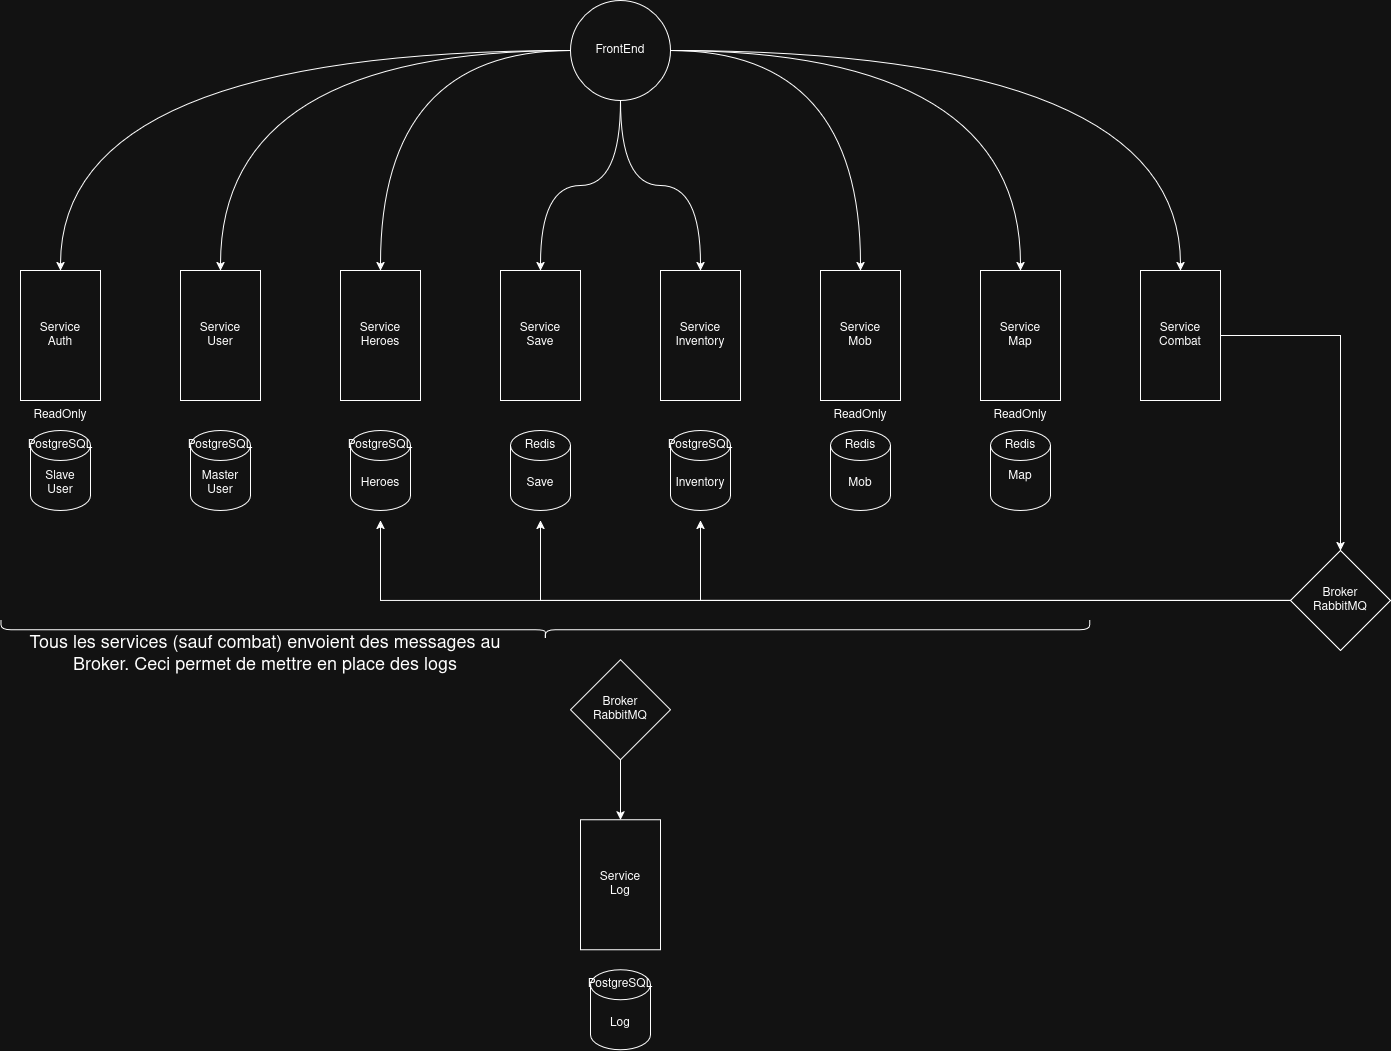

The diagram above was exported from draw.io. Its source (the exported page's mxGraphModel, read from the mxfile embedded in the PNG):
<mxGraphModel dx="2580" dy="823" grid="1" gridSize="10" guides="1" tooltips="1" connect="1" arrows="1" fold="1" page="1" pageScale="1" pageWidth="827" pageHeight="1169" math="0" shadow="0">
  <root>
    <mxCell id="0" />
    <mxCell id="1" parent="0" />
    <mxCell id="B2UPtDk70hVmB2srE96P-41" edge="1" parent="1" source="cKuHWLdZgLNIaFD_NV8b-3" style="edgeStyle=orthogonalEdgeStyle;curved=1;rounded=0;orthogonalLoop=1;jettySize=auto;html=1;entryX=0.5;entryY=0;entryDx=0;entryDy=0;" target="cKuHWLdZgLNIaFD_NV8b-25">
      <mxGeometry relative="1" as="geometry" />
    </mxCell>
    <mxCell id="B2UPtDk70hVmB2srE96P-42" edge="1" parent="1" source="cKuHWLdZgLNIaFD_NV8b-3" style="edgeStyle=orthogonalEdgeStyle;curved=1;rounded=0;orthogonalLoop=1;jettySize=auto;html=1;entryX=0.5;entryY=0;entryDx=0;entryDy=0;" target="cKuHWLdZgLNIaFD_NV8b-6">
      <mxGeometry relative="1" as="geometry" />
    </mxCell>
    <mxCell id="B2UPtDk70hVmB2srE96P-43" edge="1" parent="1" source="cKuHWLdZgLNIaFD_NV8b-3" style="edgeStyle=orthogonalEdgeStyle;curved=1;rounded=0;orthogonalLoop=1;jettySize=auto;html=1;entryX=0.5;entryY=0;entryDx=0;entryDy=0;" target="cKuHWLdZgLNIaFD_NV8b-9">
      <mxGeometry relative="1" as="geometry" />
    </mxCell>
    <mxCell id="B2UPtDk70hVmB2srE96P-44" edge="1" parent="1" source="cKuHWLdZgLNIaFD_NV8b-3" style="edgeStyle=orthogonalEdgeStyle;curved=1;rounded=0;orthogonalLoop=1;jettySize=auto;html=1;entryX=0.5;entryY=0;entryDx=0;entryDy=0;" target="cKuHWLdZgLNIaFD_NV8b-11">
      <mxGeometry relative="1" as="geometry" />
    </mxCell>
    <mxCell id="B2UPtDk70hVmB2srE96P-45" edge="1" parent="1" source="cKuHWLdZgLNIaFD_NV8b-3" style="edgeStyle=orthogonalEdgeStyle;curved=1;rounded=0;orthogonalLoop=1;jettySize=auto;html=1;entryX=0.5;entryY=0;entryDx=0;entryDy=0;" target="cKuHWLdZgLNIaFD_NV8b-15">
      <mxGeometry relative="1" as="geometry" />
    </mxCell>
    <mxCell id="B2UPtDk70hVmB2srE96P-46" edge="1" parent="1" source="cKuHWLdZgLNIaFD_NV8b-3" style="edgeStyle=orthogonalEdgeStyle;curved=1;rounded=0;orthogonalLoop=1;jettySize=auto;html=1;entryX=0.5;entryY=0;entryDx=0;entryDy=0;" target="B2UPtDk70hVmB2srE96P-1">
      <mxGeometry relative="1" as="geometry" />
    </mxCell>
    <mxCell id="B2UPtDk70hVmB2srE96P-47" edge="1" parent="1" source="cKuHWLdZgLNIaFD_NV8b-3" style="edgeStyle=orthogonalEdgeStyle;curved=1;rounded=0;orthogonalLoop=1;jettySize=auto;html=1;entryX=0.5;entryY=0;entryDx=0;entryDy=0;" target="cKuHWLdZgLNIaFD_NV8b-36">
      <mxGeometry relative="1" as="geometry" />
    </mxCell>
    <mxCell id="B2UPtDk70hVmB2srE96P-48" edge="1" parent="1" source="cKuHWLdZgLNIaFD_NV8b-3" style="edgeStyle=orthogonalEdgeStyle;curved=1;rounded=0;orthogonalLoop=1;jettySize=auto;html=1;entryX=0.5;entryY=0;entryDx=0;entryDy=0;" target="cKuHWLdZgLNIaFD_NV8b-13">
      <mxGeometry relative="1" as="geometry" />
    </mxCell>
    <mxCell id="cKuHWLdZgLNIaFD_NV8b-3" parent="1" style="ellipse;whiteSpace=wrap;html=1;aspect=fixed;" value="FrontEnd" vertex="1">
      <mxGeometry height="100" width="100" x="430" y="50" as="geometry" />
    </mxCell>
    <mxCell id="cKuHWLdZgLNIaFD_NV8b-6" parent="1" style="rounded=0;whiteSpace=wrap;html=1;" value="&lt;div&gt;Service&lt;/div&gt;&lt;div&gt;User&lt;/div&gt;" vertex="1">
      <mxGeometry height="130" width="80" x="40" y="320" as="geometry" />
    </mxCell>
    <mxCell id="cKuHWLdZgLNIaFD_NV8b-7" parent="1" style="shape=cylinder3;whiteSpace=wrap;html=1;boundedLbl=1;backgroundOutline=1;size=15;" value="Master User" vertex="1">
      <mxGeometry height="80" width="60" x="50" y="480" as="geometry" />
    </mxCell>
    <mxCell id="cKuHWLdZgLNIaFD_NV8b-9" parent="1" style="rounded=0;whiteSpace=wrap;html=1;" value="&lt;div&gt;Service&lt;/div&gt;&lt;div&gt;Heroes&lt;/div&gt;" vertex="1">
      <mxGeometry height="130" width="80" x="200" y="320" as="geometry" />
    </mxCell>
    <mxCell id="cKuHWLdZgLNIaFD_NV8b-10" parent="1" style="shape=cylinder3;whiteSpace=wrap;html=1;boundedLbl=1;backgroundOutline=1;size=15;" value="Heroes" vertex="1">
      <mxGeometry height="80" width="60" x="210" y="480" as="geometry" />
    </mxCell>
    <mxCell id="cKuHWLdZgLNIaFD_NV8b-11" parent="1" style="rounded=0;whiteSpace=wrap;html=1;" value="&lt;div&gt;Service&lt;/div&gt;&lt;div&gt;Save&lt;/div&gt;" vertex="1">
      <mxGeometry height="130" width="80" x="360" y="320" as="geometry" />
    </mxCell>
    <mxCell id="cKuHWLdZgLNIaFD_NV8b-12" parent="1" style="shape=cylinder3;whiteSpace=wrap;html=1;boundedLbl=1;backgroundOutline=1;size=15;" value="Save" vertex="1">
      <mxGeometry height="80" width="60" x="370" y="480" as="geometry" />
    </mxCell>
    <mxCell id="cKuHWLdZgLNIaFD_NV8b-13" parent="1" style="rounded=0;whiteSpace=wrap;html=1;" value="&lt;div&gt;Service&lt;/div&gt;&lt;div&gt;Mob&lt;/div&gt;" vertex="1">
      <mxGeometry height="130" width="80" x="680" y="320" as="geometry" />
    </mxCell>
    <mxCell id="cKuHWLdZgLNIaFD_NV8b-14" parent="1" style="shape=cylinder3;whiteSpace=wrap;html=1;boundedLbl=1;backgroundOutline=1;size=15;" value="Mob" vertex="1">
      <mxGeometry height="80" width="60" x="690" y="480" as="geometry" />
    </mxCell>
    <mxCell id="cKuHWLdZgLNIaFD_NV8b-15" parent="1" style="rounded=0;whiteSpace=wrap;html=1;" value="&lt;div&gt;Service&lt;/div&gt;&lt;div&gt;Inventory&lt;/div&gt;" vertex="1">
      <mxGeometry height="130" width="80" x="520" y="320" as="geometry" />
    </mxCell>
    <mxCell id="cKuHWLdZgLNIaFD_NV8b-16" parent="1" style="shape=cylinder3;whiteSpace=wrap;html=1;boundedLbl=1;backgroundOutline=1;size=15;" value="Inventory" vertex="1">
      <mxGeometry height="80" width="60" x="530" y="480" as="geometry" />
    </mxCell>
    <mxCell id="cKuHWLdZgLNIaFD_NV8b-25" parent="1" style="rounded=0;whiteSpace=wrap;html=1;" value="&lt;div&gt;Service&lt;/div&gt;&lt;div&gt;Auth&lt;/div&gt;" vertex="1">
      <mxGeometry height="130" width="80" x="-120" y="320" as="geometry" />
    </mxCell>
    <mxCell id="cKuHWLdZgLNIaFD_NV8b-26" parent="1" style="shape=cylinder3;whiteSpace=wrap;html=1;boundedLbl=1;backgroundOutline=1;size=15;" value="&lt;div&gt;Slave&lt;/div&gt;&lt;div&gt;User&lt;/div&gt;" vertex="1">
      <mxGeometry height="80" width="60" x="-110" y="480" as="geometry" />
    </mxCell>
    <mxCell id="cKuHWLdZgLNIaFD_NV8b-31" parent="1" style="text;html=1;whiteSpace=wrap;strokeColor=none;fillColor=none;align=center;verticalAlign=middle;rounded=0;" value="ReadOnly" vertex="1">
      <mxGeometry height="30" width="60" x="-110" y="450" as="geometry" />
    </mxCell>
    <mxCell id="cKuHWLdZgLNIaFD_NV8b-32" parent="1" style="text;html=1;whiteSpace=wrap;strokeColor=none;fillColor=none;align=center;verticalAlign=middle;rounded=0;" value="PostgreSQL" vertex="1">
      <mxGeometry height="30" width="60" x="-110" y="480" as="geometry" />
    </mxCell>
    <mxCell id="cKuHWLdZgLNIaFD_NV8b-34" parent="1" style="text;html=1;whiteSpace=wrap;strokeColor=none;fillColor=none;align=center;verticalAlign=middle;rounded=0;" value="PostgreSQL" vertex="1">
      <mxGeometry height="30" width="60" x="50" y="480" as="geometry" />
    </mxCell>
    <mxCell id="cKuHWLdZgLNIaFD_NV8b-36" parent="1" style="rounded=0;whiteSpace=wrap;html=1;" value="&lt;div&gt;Service&lt;/div&gt;&lt;div&gt;Map&lt;/div&gt;" vertex="1">
      <mxGeometry height="130" width="80" x="840" y="320" as="geometry" />
    </mxCell>
    <mxCell id="cKuHWLdZgLNIaFD_NV8b-37" parent="1" style="shape=cylinder3;whiteSpace=wrap;html=1;boundedLbl=1;backgroundOutline=1;size=15;" value="&lt;div&gt;Map&lt;/div&gt;&lt;div&gt;&lt;br&gt;&lt;/div&gt;" vertex="1">
      <mxGeometry height="80" width="60" x="850" y="480" as="geometry" />
    </mxCell>
    <mxCell id="cKuHWLdZgLNIaFD_NV8b-45" parent="1" style="text;html=1;whiteSpace=wrap;strokeColor=none;fillColor=none;align=center;verticalAlign=middle;rounded=0;" value="Redis" vertex="1">
      <mxGeometry height="30" width="60" x="690" y="480" as="geometry" />
    </mxCell>
    <mxCell id="cKuHWLdZgLNIaFD_NV8b-46" parent="1" style="text;html=1;whiteSpace=wrap;strokeColor=none;fillColor=none;align=center;verticalAlign=middle;rounded=0;" value="ReadOnly" vertex="1">
      <mxGeometry height="30" width="60" x="690" y="450" as="geometry" />
    </mxCell>
    <mxCell id="EkCNZAupZb5BEtVKKFNt-3" parent="1" style="text;html=1;whiteSpace=wrap;strokeColor=none;fillColor=none;align=center;verticalAlign=middle;rounded=0;" value="Redis" vertex="1">
      <mxGeometry height="30" width="60" x="850" y="480" as="geometry" />
    </mxCell>
    <mxCell id="EkCNZAupZb5BEtVKKFNt-4" parent="1" style="text;html=1;whiteSpace=wrap;strokeColor=none;fillColor=none;align=center;verticalAlign=middle;rounded=0;" value="ReadOnly" vertex="1">
      <mxGeometry height="30" width="60" x="850" y="450" as="geometry" />
    </mxCell>
    <mxCell id="EkCNZAupZb5BEtVKKFNt-5" parent="1" style="text;html=1;whiteSpace=wrap;strokeColor=none;fillColor=none;align=center;verticalAlign=middle;rounded=0;" value="PostgreSQL" vertex="1">
      <mxGeometry height="30" width="60" x="210" y="480" as="geometry" />
    </mxCell>
    <mxCell id="EkCNZAupZb5BEtVKKFNt-6" parent="1" style="text;html=1;whiteSpace=wrap;strokeColor=none;fillColor=none;align=center;verticalAlign=middle;rounded=0;" value="Redis" vertex="1">
      <mxGeometry height="30" width="60" x="370" y="480" as="geometry" />
    </mxCell>
    <mxCell id="EkCNZAupZb5BEtVKKFNt-7" parent="1" style="text;html=1;whiteSpace=wrap;strokeColor=none;fillColor=none;align=center;verticalAlign=middle;rounded=0;" value="PostgreSQL" vertex="1">
      <mxGeometry height="30" width="60" x="530" y="480" as="geometry" />
    </mxCell>
    <mxCell id="B2UPtDk70hVmB2srE96P-12" edge="1" parent="1" source="B2UPtDk70hVmB2srE96P-1" style="edgeStyle=orthogonalEdgeStyle;rounded=0;orthogonalLoop=1;jettySize=auto;html=1;entryX=0.5;entryY=0;entryDx=0;entryDy=0;" target="B2UPtDk70hVmB2srE96P-2">
      <mxGeometry relative="1" as="geometry" />
    </mxCell>
    <mxCell id="B2UPtDk70hVmB2srE96P-1" parent="1" style="rounded=0;whiteSpace=wrap;html=1;" value="&lt;div&gt;Service&lt;/div&gt;&lt;div&gt;Combat&lt;/div&gt;" vertex="1">
      <mxGeometry height="130" width="80" x="1000" y="320" as="geometry" />
    </mxCell>
    <mxCell id="B2UPtDk70hVmB2srE96P-13" edge="1" parent="1" source="B2UPtDk70hVmB2srE96P-2" style="edgeStyle=orthogonalEdgeStyle;rounded=0;orthogonalLoop=1;jettySize=auto;html=1;">
      <mxGeometry relative="1" as="geometry">
        <mxPoint x="560" y="570" as="targetPoint" />
      </mxGeometry>
    </mxCell>
    <mxCell id="B2UPtDk70hVmB2srE96P-14" edge="1" parent="1" source="B2UPtDk70hVmB2srE96P-2" style="edgeStyle=orthogonalEdgeStyle;rounded=0;orthogonalLoop=1;jettySize=auto;html=1;">
      <mxGeometry relative="1" as="geometry">
        <mxPoint x="400" y="570" as="targetPoint" />
      </mxGeometry>
    </mxCell>
    <mxCell id="B2UPtDk70hVmB2srE96P-15" edge="1" parent="1" source="B2UPtDk70hVmB2srE96P-2" style="edgeStyle=orthogonalEdgeStyle;rounded=0;orthogonalLoop=1;jettySize=auto;html=1;">
      <mxGeometry relative="1" as="geometry">
        <mxPoint x="240" y="570" as="targetPoint" />
      </mxGeometry>
    </mxCell>
    <mxCell id="B2UPtDk70hVmB2srE96P-2" parent="1" style="rhombus;whiteSpace=wrap;html=1;" value="&lt;div&gt;Broker&lt;/div&gt;&lt;div&gt;RabbitMQ&lt;/div&gt;" vertex="1">
      <mxGeometry height="100" width="100" x="1150" y="600" as="geometry" />
    </mxCell>
    <mxCell id="B2UPtDk70hVmB2srE96P-26" parent="1" style="rounded=0;whiteSpace=wrap;html=1;" value="&lt;div&gt;Service&lt;/div&gt;&lt;div&gt;Log&lt;/div&gt;" vertex="1">
      <mxGeometry height="130" width="80" x="440" y="869.37" as="geometry" />
    </mxCell>
    <mxCell id="B2UPtDk70hVmB2srE96P-27" parent="1" style="shape=cylinder3;whiteSpace=wrap;html=1;boundedLbl=1;backgroundOutline=1;size=15;" value="Log" vertex="1">
      <mxGeometry height="80" width="60" x="450" y="1019.37" as="geometry" />
    </mxCell>
    <mxCell id="B2UPtDk70hVmB2srE96P-28" parent="1" style="text;html=1;whiteSpace=wrap;strokeColor=none;fillColor=none;align=center;verticalAlign=middle;rounded=0;" value="PostgreSQL" vertex="1">
      <mxGeometry height="30" width="60" x="450" y="1019.37" as="geometry" />
    </mxCell>
    <mxCell id="B2UPtDk70hVmB2srE96P-49" parent="1" style="shape=curlyBracket;whiteSpace=wrap;html=1;rounded=1;flipH=1;labelPosition=right;verticalLabelPosition=middle;align=left;verticalAlign=middle;legacyAnchorPoints=0;rotation=90;" value="" vertex="1">
      <mxGeometry height="1088.75" width="20" x="395" y="135" as="geometry" />
    </mxCell>
    <mxCell id="B2UPtDk70hVmB2srE96P-51" edge="1" parent="1" source="B2UPtDk70hVmB2srE96P-50" style="edgeStyle=orthogonalEdgeStyle;curved=1;rounded=0;orthogonalLoop=1;jettySize=auto;html=1;entryX=0.5;entryY=0;entryDx=0;entryDy=0;" target="B2UPtDk70hVmB2srE96P-26">
      <mxGeometry relative="1" as="geometry" />
    </mxCell>
    <mxCell id="B2UPtDk70hVmB2srE96P-50" parent="1" style="rhombus;whiteSpace=wrap;html=1;" value="&lt;div&gt;Broker&lt;/div&gt;&lt;div&gt;RabbitMQ&lt;/div&gt;" vertex="1">
      <mxGeometry height="100" width="100" x="430" y="709.37" as="geometry" />
    </mxCell>
    <mxCell id="B2UPtDk70hVmB2srE96P-52" parent="1" style="text;html=1;whiteSpace=wrap;strokeColor=none;fillColor=none;align=center;verticalAlign=middle;rounded=0;" value="&lt;font style=&quot;font-size: 18px;&quot;&gt;Tous les services (sauf combat) envoient des messages au Broker. Ceci permet de mettre en place des logs&lt;/font&gt;" vertex="1">
      <mxGeometry height="30" width="530" x="-140" y="689.37" as="geometry" />
    </mxCell>
  </root>
</mxGraphModel>